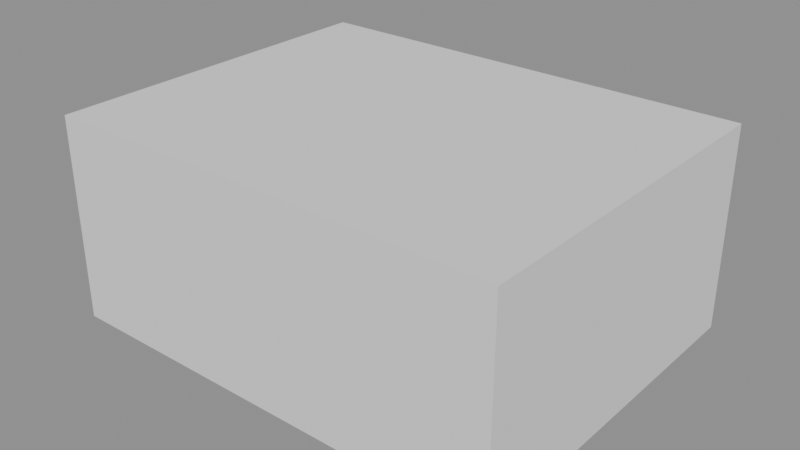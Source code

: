 # Source: 00001.blend  (saved by Blender 4.5.90; exported with 4.5.12 LTS)
import bpy
from mathutils import Matrix  # noqa: F401  (used for matrix-valued properties, if any)

bpy.ops.wm.read_factory_settings(use_empty=True)
scene = bpy.context.scene
scene.name = 'Scene'

# ---- meshes
me_cube = bpy.data.meshes.new('Cube')
me_cube.from_pydata([(-1.0, -1.0, -1.0), (-1.0, -1.0, 1.0), (-1.0, 1.0, -1.0), (-1.0, 1.0, 1.0), (1.0, -1.0, -1.0), (1.0, -1.0, 1.0), (1.0, 1.0, -1.0), (1.0, 1.0, 1.0)], [], [(0, 1, 3, 2), (2, 3, 7, 6), (6, 7, 5, 4), (4, 5, 1, 0), (2, 6, 4, 0), (7, 3, 1, 5)])
_uv = me_cube.uv_layers.new(name='UVMap')
_uv.uv.foreach_set('vector', [0.375, 0.0, 0.625, 0.0, 0.625, 0.25, 0.375, 0.25, 0.375, 0.25, 0.625, 0.25, 0.625, 0.5, 0.375, 0.5, 0.375, 0.5, 0.625, 0.5, 0.625, 0.75, 0.375, 0.75, 0.375, 0.75, 0.625, 0.75, 0.625, 1.0, 0.375, 1.0, 0.125, 0.5, 0.375, 0.5, 0.375, 0.75, 0.125, 0.75, 0.625, 0.5, 0.875, 0.5, 0.875, 0.75, 0.625, 0.75])
me_cube.update()

# ---- objects
ob_dwarika_headquarters_main = bpy.data.objects.new('Dwarika_Headquarters_Main', me_cube)

# ---- transforms, parenting, visibility, modifiers, constraints
ob_dwarika_headquarters_main.location = (0.0, 0.0, 8.0)
ob_dwarika_headquarters_main.scale = (18.0, 14.0, 8.0)

# ---- collection membership
scene.collection.objects.link(ob_dwarika_headquarters_main)

# ---- scene / render settings (as saved in the file)
scene.frame_start = 1; scene.frame_end = 250; scene.frame_set(1)
scene.render.engine = 'BLENDER_EEVEE_NEXT'
bpy.context.view_layer.update()

# ---- added for rendering (the .blend has no active camera and no usable light): camera, sun + grey world if the file has none
cam_auto = bpy.data.cameras.new('AutoCamera')
cam_auto.lens = 50.0
cam_auto.sensor_width = 36.0
cam_auto.clip_end = 1000.0
ob_auto_camera = bpy.data.objects.new('AutoCamera', cam_auto)
scene.collection.objects.link(ob_auto_camera)
ob_auto_camera.location = (44.7181, -53.6618, 43.7745)
ob_auto_camera.rotation_euler = (1.09748, -7.21219e-08, 0.694738)
scene.camera = ob_auto_camera
light_auto_sun = bpy.data.lights.new('AutoSun', 'SUN')
light_auto_sun.energy = 3.0
light_auto_sun.angle = 0.0523599
ob_auto_sun = bpy.data.objects.new('AutoSun', light_auto_sun)
scene.collection.objects.link(ob_auto_sun)
ob_auto_sun.rotation_euler = (0.872665, 0.174533, 0.523599)
if scene.world is None:
    world_auto = bpy.data.worlds.new('AutoWorld')
    world_auto.color = (0.3, 0.3, 0.3)
    scene.world = world_auto
bpy.context.view_layer.update()
